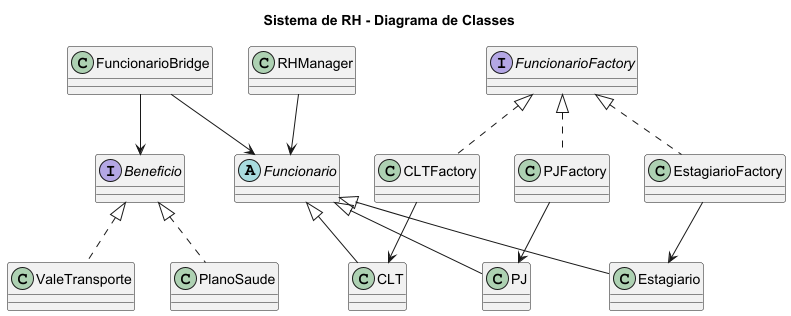

The diagram above was rendered by PlantUML. Its source (embedded in the PNG):
@startuml
title Sistema de RH - Diagrama de Classes

' ========================
' Singleton
' ========================
class RHManager

' ========================
' Factory Method
' ========================
abstract class Funcionario
class CLT
class PJ
class Estagiario

Funcionario <|-- CLT
Funcionario <|-- PJ
Funcionario <|-- Estagiario

' ========================
' Abstract Factory
' ========================
interface FuncionarioFactory
class CLTFactory
class PJFactory
class EstagiarioFactory

FuncionarioFactory <|.. CLTFactory
FuncionarioFactory <|.. PJFactory
FuncionarioFactory <|.. EstagiarioFactory

CLTFactory --> CLT
PJFactory --> PJ
EstagiarioFactory --> Estagiario

' ========================
' Bridge
' ========================
interface Beneficio
class ValeTransporte
class PlanoSaude
class FuncionarioBridge

Beneficio <|.. ValeTransporte
Beneficio <|.. PlanoSaude

FuncionarioBridge --> Funcionario
FuncionarioBridge --> Beneficio

' ========================
' Relações adicionais
' ========================
RHManager --> Funcionario

@enduml